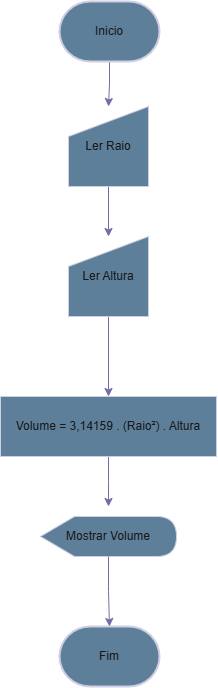

The diagram above was exported from draw.io. Its source (the exported page's mxGraphModel, read from the mxfile embedded in the PNG):
<mxGraphModel dx="1740" dy="937" grid="1" gridSize="10" guides="1" tooltips="1" connect="1" arrows="1" fold="1" page="1" pageScale="1" pageWidth="827" pageHeight="1169" math="0" shadow="0">
  <root>
    <mxCell id="WIyWlLk6GJQsqaUBKTNV-0" />
    <mxCell id="WIyWlLk6GJQsqaUBKTNV-1" parent="WIyWlLk6GJQsqaUBKTNV-0" />
    <mxCell id="wt_NnCIjg2kQACR_SW3f-36" style="edgeStyle=orthogonalEdgeStyle;rounded=0;orthogonalLoop=1;jettySize=auto;html=1;entryX=0.5;entryY=0;entryDx=0;entryDy=0;labelBackgroundColor=none;strokeColor=#736CA8;fontColor=default;" edge="1" parent="WIyWlLk6GJQsqaUBKTNV-1" source="wt_NnCIjg2kQACR_SW3f-2" target="wt_NnCIjg2kQACR_SW3f-10">
      <mxGeometry relative="1" as="geometry" />
    </mxCell>
    <mxCell id="wt_NnCIjg2kQACR_SW3f-2" value="Inicio" style="strokeWidth=2;html=1;shape=mxgraph.flowchart.terminator;whiteSpace=wrap;labelBackgroundColor=none;fillColor=#5D7F99;strokeColor=#D0CEE2;fontColor=#1A1A1A;" vertex="1" parent="WIyWlLk6GJQsqaUBKTNV-1">
      <mxGeometry x="365" y="242" width="100" height="60" as="geometry" />
    </mxCell>
    <mxCell id="wt_NnCIjg2kQACR_SW3f-3" value="Fim" style="strokeWidth=2;html=1;shape=mxgraph.flowchart.terminator;whiteSpace=wrap;labelBackgroundColor=none;fillColor=#5D7F99;strokeColor=#D0CEE2;fontColor=#1A1A1A;" vertex="1" parent="WIyWlLk6GJQsqaUBKTNV-1">
      <mxGeometry x="365" y="867" width="100" height="60" as="geometry" />
    </mxCell>
    <mxCell id="wt_NnCIjg2kQACR_SW3f-37" style="edgeStyle=orthogonalEdgeStyle;rounded=0;orthogonalLoop=1;jettySize=auto;html=1;entryX=0.5;entryY=0;entryDx=0;entryDy=0;labelBackgroundColor=none;strokeColor=#736CA8;fontColor=default;" edge="1" parent="WIyWlLk6GJQsqaUBKTNV-1" source="wt_NnCIjg2kQACR_SW3f-10" target="wt_NnCIjg2kQACR_SW3f-29">
      <mxGeometry relative="1" as="geometry" />
    </mxCell>
    <mxCell id="wt_NnCIjg2kQACR_SW3f-10" value="Ler Raio" style="shape=manualInput;whiteSpace=wrap;html=1;labelBackgroundColor=none;fillColor=#5D7F99;strokeColor=#D0CEE2;fontColor=#1A1A1A;" vertex="1" parent="WIyWlLk6GJQsqaUBKTNV-1">
      <mxGeometry x="374" y="347" width="80" height="80" as="geometry" />
    </mxCell>
    <mxCell id="wt_NnCIjg2kQACR_SW3f-38" style="edgeStyle=orthogonalEdgeStyle;rounded=0;orthogonalLoop=1;jettySize=auto;html=1;entryX=0.5;entryY=0;entryDx=0;entryDy=0;labelBackgroundColor=none;strokeColor=#736CA8;fontColor=default;" edge="1" parent="WIyWlLk6GJQsqaUBKTNV-1" source="wt_NnCIjg2kQACR_SW3f-29" target="wt_NnCIjg2kQACR_SW3f-30">
      <mxGeometry relative="1" as="geometry" />
    </mxCell>
    <mxCell id="wt_NnCIjg2kQACR_SW3f-29" value="Ler Altura" style="shape=manualInput;whiteSpace=wrap;html=1;labelBackgroundColor=none;fillColor=#5D7F99;strokeColor=#D0CEE2;fontColor=#1A1A1A;" vertex="1" parent="WIyWlLk6GJQsqaUBKTNV-1">
      <mxGeometry x="374" y="477" width="80" height="80" as="geometry" />
    </mxCell>
    <mxCell id="wt_NnCIjg2kQACR_SW3f-39" style="edgeStyle=orthogonalEdgeStyle;rounded=0;orthogonalLoop=1;jettySize=auto;html=1;labelBackgroundColor=none;strokeColor=#736CA8;fontColor=default;" edge="1" parent="WIyWlLk6GJQsqaUBKTNV-1" source="wt_NnCIjg2kQACR_SW3f-30">
      <mxGeometry relative="1" as="geometry">
        <mxPoint x="413.9999999999998" y="747" as="targetPoint" />
      </mxGeometry>
    </mxCell>
    <mxCell id="wt_NnCIjg2kQACR_SW3f-30" value="Volume = 3,14159 . (Raio²) . Altura" style="rounded=0;whiteSpace=wrap;html=1;labelBackgroundColor=none;fillColor=#5D7F99;strokeColor=#D0CEE2;fontColor=#1A1A1A;" vertex="1" parent="WIyWlLk6GJQsqaUBKTNV-1">
      <mxGeometry x="306" y="637" width="216" height="60" as="geometry" />
    </mxCell>
    <mxCell id="wt_NnCIjg2kQACR_SW3f-35" value="Mostrar Volume" style="shape=display;whiteSpace=wrap;html=1;labelBackgroundColor=none;fillColor=#5D7F99;strokeColor=#D0CEE2;fontColor=#1A1A1A;" vertex="1" parent="WIyWlLk6GJQsqaUBKTNV-1">
      <mxGeometry x="346" y="757" width="136" height="40" as="geometry" />
    </mxCell>
    <mxCell id="wt_NnCIjg2kQACR_SW3f-40" style="edgeStyle=orthogonalEdgeStyle;rounded=0;orthogonalLoop=1;jettySize=auto;html=1;entryX=0.5;entryY=0;entryDx=0;entryDy=0;entryPerimeter=0;labelBackgroundColor=none;strokeColor=#736CA8;fontColor=default;" edge="1" parent="WIyWlLk6GJQsqaUBKTNV-1" source="wt_NnCIjg2kQACR_SW3f-35" target="wt_NnCIjg2kQACR_SW3f-3">
      <mxGeometry relative="1" as="geometry" />
    </mxCell>
  </root>
</mxGraphModel>